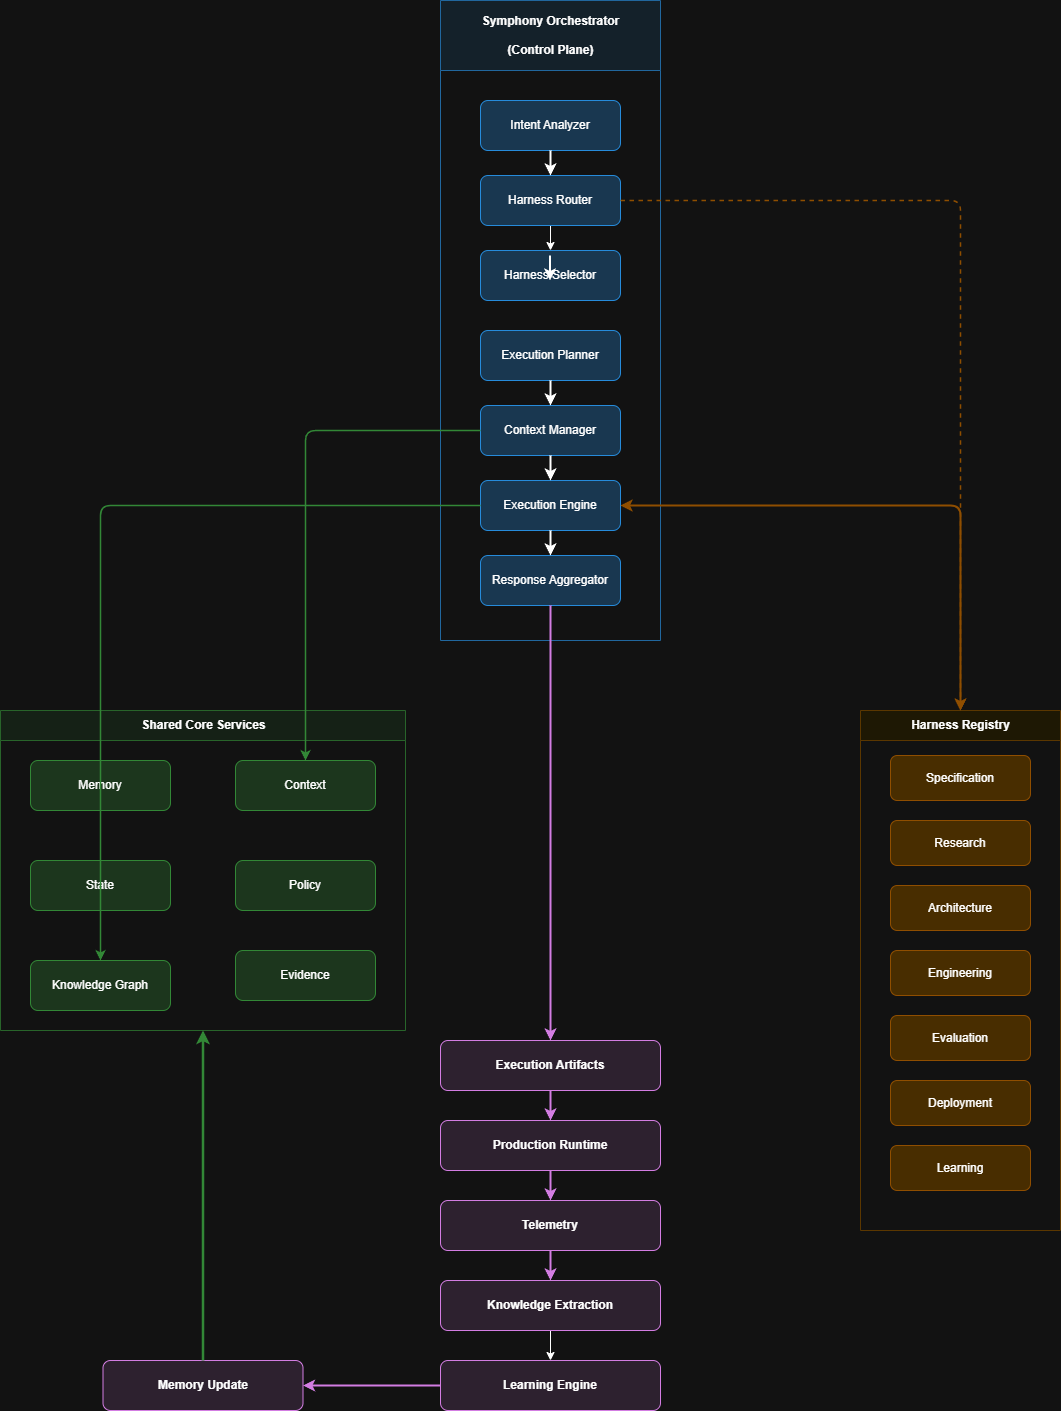

The diagram above was exported from draw.io. Its source (the exported page's mxGraphModel, read from the mxfile embedded in the PNG):
<mxGraphModel dx="2060" dy="2168" grid="1" gridSize="10" guides="1" tooltips="1" connect="1" arrows="1" fold="1" page="1" pageScale="1" pageWidth="850" pageHeight="1100" math="0" shadow="0">
  <root>
    <mxCell id="0" />
    <mxCell id="1" parent="0" />
    <mxCell id="4QmT0a5gYFkdUNv5d88y-1" parent="1" style="swimlane;startSize=30;fillColor=#e8f5e9;strokeColor=#81c784;html=1;fontStyle=1;align=center;" value="Shared Core Services" vertex="1">
      <mxGeometry height="320" width="405" x="200" y="220" as="geometry" />
    </mxCell>
    <mxCell id="4QmT0a5gYFkdUNv5d88y-2" parent="4QmT0a5gYFkdUNv5d88y-1" style="rounded=1;whiteSpace=wrap;html=1;fillColor=#c8e6c9;strokeColor=#4caf50;" value="Memory" vertex="1">
      <mxGeometry height="50" width="140" x="30" y="50" as="geometry" />
    </mxCell>
    <mxCell id="4QmT0a5gYFkdUNv5d88y-3" parent="4QmT0a5gYFkdUNv5d88y-1" style="rounded=1;whiteSpace=wrap;html=1;fillColor=#c8e6c9;strokeColor=#4caf50;" value="Context" vertex="1">
      <mxGeometry height="50" width="140" x="235" y="50" as="geometry" />
    </mxCell>
    <mxCell id="4QmT0a5gYFkdUNv5d88y-4" parent="4QmT0a5gYFkdUNv5d88y-1" style="rounded=1;whiteSpace=wrap;html=1;fillColor=#c8e6c9;strokeColor=#4caf50;" value="State" vertex="1">
      <mxGeometry height="50" width="140" x="30" y="150" as="geometry" />
    </mxCell>
    <mxCell id="4QmT0a5gYFkdUNv5d88y-5" parent="4QmT0a5gYFkdUNv5d88y-1" style="rounded=1;whiteSpace=wrap;html=1;fillColor=#c8e6c9;strokeColor=#4caf50;" value="Knowledge Graph" vertex="1">
      <mxGeometry height="50" width="140" x="30" y="250" as="geometry" />
    </mxCell>
    <mxCell id="4QmT0a5gYFkdUNv5d88y-6" parent="4QmT0a5gYFkdUNv5d88y-1" style="rounded=1;whiteSpace=wrap;html=1;fillColor=#c8e6c9;strokeColor=#4caf50;" value="Evidence" vertex="1">
      <mxGeometry height="50" width="140" x="235" y="240" as="geometry" />
    </mxCell>
    <mxCell id="4QmT0a5gYFkdUNv5d88y-7" parent="4QmT0a5gYFkdUNv5d88y-1" style="rounded=1;whiteSpace=wrap;html=1;fillColor=#c8e6c9;strokeColor=#4caf50;" value="Policy" vertex="1">
      <mxGeometry height="50" width="140" x="235" y="150" as="geometry" />
    </mxCell>
    <mxCell id="4QmT0a5gYFkdUNv5d88y-8" parent="1" style="swimlane;startSize=70;fillColor=#e3f2fd;strokeColor=#64b5f6;html=1;fontStyle=1;align=center;" value="&lt;div&gt;Symphony Orchestrator&lt;/div&gt;&lt;div&gt;&lt;br&gt;&lt;/div&gt;&lt;div&gt;(Control Plane)&lt;/div&gt;" vertex="1">
      <mxGeometry height="640" width="220" x="640" y="-490" as="geometry" />
    </mxCell>
    <mxCell id="4QmT0a5gYFkdUNv5d88y-9" parent="4QmT0a5gYFkdUNv5d88y-8" style="rounded=1;whiteSpace=wrap;html=1;fillColor=#bbdefb;strokeColor=#2196f3;" value="Intent Analyzer" vertex="1">
      <mxGeometry height="50" width="140" x="40" y="100" as="geometry" />
    </mxCell>
    <mxCell id="4QmT0a5gYFkdUNv5d88y-59" edge="1" parent="4QmT0a5gYFkdUNv5d88y-8" source="4QmT0a5gYFkdUNv5d88y-10" style="edgeStyle=orthogonalEdgeStyle;rounded=0;orthogonalLoop=1;jettySize=auto;html=1;" target="4QmT0a5gYFkdUNv5d88y-52" value="">
      <mxGeometry relative="1" as="geometry" />
    </mxCell>
    <mxCell id="4QmT0a5gYFkdUNv5d88y-10" parent="4QmT0a5gYFkdUNv5d88y-8" style="rounded=1;whiteSpace=wrap;html=1;fillColor=#bbdefb;strokeColor=#2196f3;" value="Harness Router" vertex="1">
      <mxGeometry height="50" width="140" x="40" y="175" as="geometry" />
    </mxCell>
    <mxCell id="4QmT0a5gYFkdUNv5d88y-11" parent="4QmT0a5gYFkdUNv5d88y-8" style="rounded=1;whiteSpace=wrap;html=1;fillColor=#bbdefb;strokeColor=#2196f3;" value="Execution Planner" vertex="1">
      <mxGeometry height="50" width="140" x="40" y="330" as="geometry" />
    </mxCell>
    <mxCell id="4QmT0a5gYFkdUNv5d88y-12" parent="4QmT0a5gYFkdUNv5d88y-8" style="rounded=1;whiteSpace=wrap;html=1;fillColor=#bbdefb;strokeColor=#2196f3;" value="Context Manager" vertex="1">
      <mxGeometry height="50" width="140" x="40" y="405" as="geometry" />
    </mxCell>
    <mxCell id="4QmT0a5gYFkdUNv5d88y-13" parent="4QmT0a5gYFkdUNv5d88y-8" style="rounded=1;whiteSpace=wrap;html=1;fillColor=#bbdefb;strokeColor=#2196f3;" value="Execution Engine" vertex="1">
      <mxGeometry height="50" width="140" x="40" y="480" as="geometry" />
    </mxCell>
    <mxCell id="4QmT0a5gYFkdUNv5d88y-14" parent="4QmT0a5gYFkdUNv5d88y-8" style="rounded=1;whiteSpace=wrap;html=1;fillColor=#bbdefb;strokeColor=#2196f3;" value="Response Aggregator" vertex="1">
      <mxGeometry height="50" width="140" x="40" y="555" as="geometry" />
    </mxCell>
    <mxCell id="4QmT0a5gYFkdUNv5d88y-52" parent="4QmT0a5gYFkdUNv5d88y-8" style="rounded=1;whiteSpace=wrap;html=1;fillColor=#bbdefb;strokeColor=#2196f3;" value="Harness Selector" vertex="1">
      <mxGeometry height="50" width="140" x="40" y="250" as="geometry" />
    </mxCell>
    <mxCell id="4QmT0a5gYFkdUNv5d88y-64" edge="1" parent="4QmT0a5gYFkdUNv5d88y-8" style="edgeStyle=orthogonalEdgeStyle;rounded=1;html=1;strokeWidth=2;">
      <mxGeometry relative="1" as="geometry">
        <mxPoint x="109.5" y="255" as="sourcePoint" />
        <mxPoint x="109.5" y="280" as="targetPoint" />
      </mxGeometry>
    </mxCell>
    <mxCell id="4QmT0a5gYFkdUNv5d88y-15" parent="1" style="swimlane;startSize=30;fillColor=#fff8e1;strokeColor=#ffd54f;html=1;fontStyle=1;align=center;" value="Harness Registry" vertex="1">
      <mxGeometry height="520" width="200" x="1060" y="220" as="geometry" />
    </mxCell>
    <mxCell id="4QmT0a5gYFkdUNv5d88y-16" parent="4QmT0a5gYFkdUNv5d88y-15" style="rounded=1;whiteSpace=wrap;html=1;fillColor=#ffe082;strokeColor=#ffb300;" value="Specification" vertex="1">
      <mxGeometry height="45" width="140" x="30" y="45" as="geometry" />
    </mxCell>
    <mxCell id="4QmT0a5gYFkdUNv5d88y-17" parent="4QmT0a5gYFkdUNv5d88y-15" style="rounded=1;whiteSpace=wrap;html=1;fillColor=#ffe082;strokeColor=#ffb300;" value="Research" vertex="1">
      <mxGeometry height="45" width="140" x="30" y="110" as="geometry" />
    </mxCell>
    <mxCell id="4QmT0a5gYFkdUNv5d88y-18" parent="4QmT0a5gYFkdUNv5d88y-15" style="rounded=1;whiteSpace=wrap;html=1;fillColor=#ffe082;strokeColor=#ffb300;" value="Architecture" vertex="1">
      <mxGeometry height="45" width="140" x="30" y="175" as="geometry" />
    </mxCell>
    <mxCell id="4QmT0a5gYFkdUNv5d88y-19" parent="4QmT0a5gYFkdUNv5d88y-15" style="rounded=1;whiteSpace=wrap;html=1;fillColor=#ffe082;strokeColor=#ffb300;" value="Engineering" vertex="1">
      <mxGeometry height="45" width="140" x="30" y="240" as="geometry" />
    </mxCell>
    <mxCell id="4QmT0a5gYFkdUNv5d88y-20" parent="4QmT0a5gYFkdUNv5d88y-15" style="rounded=1;whiteSpace=wrap;html=1;fillColor=#ffe082;strokeColor=#ffb300;" value="Evaluation" vertex="1">
      <mxGeometry height="45" width="140" x="30" y="305" as="geometry" />
    </mxCell>
    <mxCell id="4QmT0a5gYFkdUNv5d88y-21" parent="4QmT0a5gYFkdUNv5d88y-15" style="rounded=1;whiteSpace=wrap;html=1;fillColor=#ffe082;strokeColor=#ffb300;" value="Deployment" vertex="1">
      <mxGeometry height="45" width="140" x="30" y="370" as="geometry" />
    </mxCell>
    <mxCell id="4QmT0a5gYFkdUNv5d88y-22" parent="4QmT0a5gYFkdUNv5d88y-15" style="rounded=1;whiteSpace=wrap;html=1;fillColor=#ffe082;strokeColor=#ffb300;" value="Learning" vertex="1">
      <mxGeometry height="45" width="140" x="30" y="435" as="geometry" />
    </mxCell>
    <mxCell id="4QmT0a5gYFkdUNv5d88y-23" parent="1" style="rounded=1;whiteSpace=wrap;html=1;fillColor=#f3e5f5;strokeColor=#ab47bc;fontStyle=1;" value="Execution Artifacts" vertex="1">
      <mxGeometry height="50" width="220" x="640" y="550" as="geometry" />
    </mxCell>
    <mxCell id="4QmT0a5gYFkdUNv5d88y-24" parent="1" style="rounded=1;whiteSpace=wrap;html=1;fillColor=#f3e5f5;strokeColor=#ab47bc;fontStyle=1;" value="Production Runtime" vertex="1">
      <mxGeometry height="50" width="220" x="640" y="630" as="geometry" />
    </mxCell>
    <mxCell id="4QmT0a5gYFkdUNv5d88y-25" parent="1" style="rounded=1;whiteSpace=wrap;html=1;fillColor=#f3e5f5;strokeColor=#ab47bc;fontStyle=1;" value="Telemetry" vertex="1">
      <mxGeometry height="50" width="220" x="640" y="710" as="geometry" />
    </mxCell>
    <mxCell id="4QmT0a5gYFkdUNv5d88y-51" edge="1" parent="1" source="4QmT0a5gYFkdUNv5d88y-26" style="edgeStyle=orthogonalEdgeStyle;rounded=0;orthogonalLoop=1;jettySize=auto;html=1;" target="4QmT0a5gYFkdUNv5d88y-27" value="">
      <mxGeometry relative="1" as="geometry" />
    </mxCell>
    <mxCell id="4QmT0a5gYFkdUNv5d88y-26" parent="1" style="rounded=1;whiteSpace=wrap;html=1;fillColor=#f3e5f5;strokeColor=#ab47bc;fontStyle=1;" value="Knowledge Extraction" vertex="1">
      <mxGeometry height="50" width="220" x="640" y="790" as="geometry" />
    </mxCell>
    <mxCell id="4QmT0a5gYFkdUNv5d88y-27" parent="1" style="rounded=1;whiteSpace=wrap;html=1;fillColor=#f3e5f5;strokeColor=#ab47bc;fontStyle=1;" value="Learning Engine" vertex="1">
      <mxGeometry height="50" width="220" x="640" y="870" as="geometry" />
    </mxCell>
    <mxCell id="4QmT0a5gYFkdUNv5d88y-28" parent="1" style="rounded=1;whiteSpace=wrap;html=1;fillColor=#f3e5f5;strokeColor=#ab47bc;fontStyle=1;" value="Memory Update" vertex="1">
      <mxGeometry height="50" width="200" x="302.5" y="870" as="geometry" />
    </mxCell>
    <mxCell id="4QmT0a5gYFkdUNv5d88y-29" edge="1" parent="1" source="4QmT0a5gYFkdUNv5d88y-9" style="edgeStyle=orthogonalEdgeStyle;rounded=1;html=1;strokeWidth=2;" target="4QmT0a5gYFkdUNv5d88y-10">
      <mxGeometry relative="1" as="geometry" />
    </mxCell>
    <mxCell id="4QmT0a5gYFkdUNv5d88y-31" edge="1" parent="1" source="4QmT0a5gYFkdUNv5d88y-11" style="edgeStyle=orthogonalEdgeStyle;rounded=1;html=1;strokeWidth=2;" target="4QmT0a5gYFkdUNv5d88y-12">
      <mxGeometry relative="1" as="geometry" />
    </mxCell>
    <mxCell id="4QmT0a5gYFkdUNv5d88y-32" edge="1" parent="1" source="4QmT0a5gYFkdUNv5d88y-12" style="edgeStyle=orthogonalEdgeStyle;rounded=1;html=1;strokeWidth=2;" target="4QmT0a5gYFkdUNv5d88y-13">
      <mxGeometry relative="1" as="geometry" />
    </mxCell>
    <mxCell id="4QmT0a5gYFkdUNv5d88y-33" edge="1" parent="1" source="4QmT0a5gYFkdUNv5d88y-13" style="edgeStyle=orthogonalEdgeStyle;rounded=1;html=1;strokeWidth=2;" target="4QmT0a5gYFkdUNv5d88y-14">
      <mxGeometry relative="1" as="geometry" />
    </mxCell>
    <mxCell id="4QmT0a5gYFkdUNv5d88y-34" edge="1" parent="1" source="4QmT0a5gYFkdUNv5d88y-10" style="edgeStyle=orthogonalEdgeStyle;rounded=1;html=1;dashed=1;strokeColor=#ffb300;strokeWidth=1.5;" target="4QmT0a5gYFkdUNv5d88y-15">
      <mxGeometry relative="1" as="geometry" />
    </mxCell>
    <mxCell id="4QmT0a5gYFkdUNv5d88y-35" edge="1" parent="1" source="4QmT0a5gYFkdUNv5d88y-13" style="edgeStyle=orthogonalEdgeStyle;rounded=1;html=1;strokeColor=#ffb300;strokeWidth=2;startArrow=classic;startFill=1;" target="4QmT0a5gYFkdUNv5d88y-15">
      <mxGeometry relative="1" as="geometry" />
    </mxCell>
    <mxCell id="4QmT0a5gYFkdUNv5d88y-36" edge="1" parent="1" source="4QmT0a5gYFkdUNv5d88y-12" style="edgeStyle=orthogonalEdgeStyle;rounded=1;html=1;strokeColor=#4caf50;strokeWidth=1.5;" target="4QmT0a5gYFkdUNv5d88y-3">
      <mxGeometry relative="1" as="geometry" />
    </mxCell>
    <mxCell id="4QmT0a5gYFkdUNv5d88y-37" edge="1" parent="1" source="4QmT0a5gYFkdUNv5d88y-13" style="edgeStyle=orthogonalEdgeStyle;rounded=1;html=1;strokeColor=#4caf50;strokeWidth=1.5;" target="4QmT0a5gYFkdUNv5d88y-5">
      <mxGeometry relative="1" as="geometry" />
    </mxCell>
    <mxCell id="4QmT0a5gYFkdUNv5d88y-38" edge="1" parent="1" source="4QmT0a5gYFkdUNv5d88y-14" style="edgeStyle=orthogonalEdgeStyle;rounded=1;html=1;strokeWidth=2;strokeColor=#ab47bc;" target="4QmT0a5gYFkdUNv5d88y-23">
      <mxGeometry relative="1" as="geometry" />
    </mxCell>
    <mxCell id="4QmT0a5gYFkdUNv5d88y-39" edge="1" parent="1" source="4QmT0a5gYFkdUNv5d88y-23" style="edgeStyle=orthogonalEdgeStyle;rounded=1;html=1;strokeWidth=2;strokeColor=#ab47bc;" target="4QmT0a5gYFkdUNv5d88y-24">
      <mxGeometry relative="1" as="geometry" />
    </mxCell>
    <mxCell id="4QmT0a5gYFkdUNv5d88y-40" edge="1" parent="1" source="4QmT0a5gYFkdUNv5d88y-24" style="edgeStyle=orthogonalEdgeStyle;rounded=1;html=1;strokeWidth=2;strokeColor=#ab47bc;" target="4QmT0a5gYFkdUNv5d88y-25">
      <mxGeometry relative="1" as="geometry" />
    </mxCell>
    <mxCell id="4QmT0a5gYFkdUNv5d88y-41" edge="1" parent="1" source="4QmT0a5gYFkdUNv5d88y-25" style="edgeStyle=orthogonalEdgeStyle;rounded=1;html=1;strokeWidth=2;strokeColor=#ab47bc;" target="4QmT0a5gYFkdUNv5d88y-26">
      <mxGeometry relative="1" as="geometry" />
    </mxCell>
    <mxCell id="4QmT0a5gYFkdUNv5d88y-43" edge="1" parent="1" source="4QmT0a5gYFkdUNv5d88y-27" style="edgeStyle=orthogonalEdgeStyle;rounded=1;html=1;strokeWidth=2;strokeColor=#ab47bc;" target="4QmT0a5gYFkdUNv5d88y-28">
      <mxGeometry relative="1" as="geometry" />
    </mxCell>
    <mxCell id="4QmT0a5gYFkdUNv5d88y-44" edge="1" parent="1" source="4QmT0a5gYFkdUNv5d88y-28" style="edgeStyle=orthogonalEdgeStyle;rounded=1;html=1;strokeWidth=2.5;strokeColor=#4caf50;" target="4QmT0a5gYFkdUNv5d88y-1">
      <mxGeometry relative="1" as="geometry" />
    </mxCell>
  </root>
</mxGraphModel>